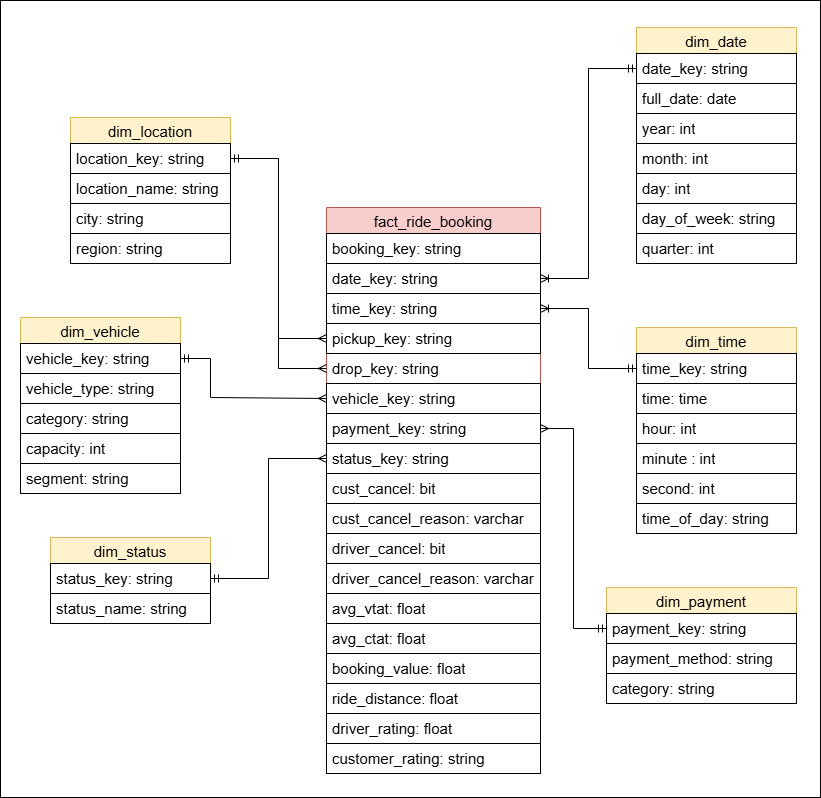

The diagram above was exported from draw.io. Its source (the exported page's mxGraphModel, read from the mxfile embedded in the PNG):
<mxGraphModel dx="778" dy="514" grid="1" gridSize="10" guides="1" tooltips="1" connect="1" arrows="1" fold="1" page="1" pageScale="1" pageWidth="850" pageHeight="1100" math="0" shadow="0">
  <root>
    <mxCell id="0" />
    <mxCell id="1" parent="0" />
    <mxCell id="vKtfwQRxGE_dEWmyR4wl-63" value="" style="rounded=0;whiteSpace=wrap;html=1;" parent="1" vertex="1">
      <mxGeometry x="10" y="13" width="820" height="797" as="geometry" />
    </mxCell>
    <mxCell id="vKtfwQRxGE_dEWmyR4wl-1" value="dim_date" style="swimlane;fontStyle=0;childLayout=stackLayout;horizontal=1;startSize=26;horizontalStack=0;resizeParent=1;resizeParentMax=0;resizeLast=0;collapsible=1;marginBottom=0;align=center;fontSize=15;fillColor=#fff2cc;strokeColor=#d6b656;" parent="1" vertex="1">
      <mxGeometry x="646" y="40" width="160" height="236" as="geometry" />
    </mxCell>
    <mxCell id="vKtfwQRxGE_dEWmyR4wl-2" value="date_key: string" style="text;strokeColor=default;fillColor=none;spacingLeft=4;spacingRight=4;overflow=hidden;rotatable=0;points=[[0,0.5],[1,0.5]];portConstraint=eastwest;fontSize=15;whiteSpace=wrap;html=1;" parent="vKtfwQRxGE_dEWmyR4wl-1" vertex="1">
      <mxGeometry y="26" width="160" height="30" as="geometry" />
    </mxCell>
    <mxCell id="vKtfwQRxGE_dEWmyR4wl-3" value="full_date: date" style="text;strokeColor=default;fillColor=none;spacingLeft=4;spacingRight=4;overflow=hidden;rotatable=0;points=[[0,0.5],[1,0.5]];portConstraint=eastwest;fontSize=15;whiteSpace=wrap;html=1;" parent="vKtfwQRxGE_dEWmyR4wl-1" vertex="1">
      <mxGeometry y="56" width="160" height="30" as="geometry" />
    </mxCell>
    <mxCell id="vKtfwQRxGE_dEWmyR4wl-4" value="year: int" style="text;strokeColor=default;fillColor=none;spacingLeft=4;spacingRight=4;overflow=hidden;rotatable=0;points=[[0,0.5],[1,0.5]];portConstraint=eastwest;fontSize=15;whiteSpace=wrap;html=1;" parent="vKtfwQRxGE_dEWmyR4wl-1" vertex="1">
      <mxGeometry y="86" width="160" height="30" as="geometry" />
    </mxCell>
    <mxCell id="vKtfwQRxGE_dEWmyR4wl-5" value="month: int" style="text;strokeColor=default;fillColor=none;spacingLeft=4;spacingRight=4;overflow=hidden;rotatable=0;points=[[0,0.5],[1,0.5]];portConstraint=eastwest;fontSize=15;whiteSpace=wrap;html=1;" parent="vKtfwQRxGE_dEWmyR4wl-1" vertex="1">
      <mxGeometry y="116" width="160" height="30" as="geometry" />
    </mxCell>
    <mxCell id="vKtfwQRxGE_dEWmyR4wl-6" value="day: int" style="text;strokeColor=default;fillColor=none;spacingLeft=4;spacingRight=4;overflow=hidden;rotatable=0;points=[[0,0.5],[1,0.5]];portConstraint=eastwest;fontSize=15;whiteSpace=wrap;html=1;" parent="vKtfwQRxGE_dEWmyR4wl-1" vertex="1">
      <mxGeometry y="146" width="160" height="30" as="geometry" />
    </mxCell>
    <mxCell id="vKtfwQRxGE_dEWmyR4wl-7" value="day_of_week: string" style="text;strokeColor=default;fillColor=none;spacingLeft=4;spacingRight=4;overflow=hidden;rotatable=0;points=[[0,0.5],[1,0.5]];portConstraint=eastwest;fontSize=15;whiteSpace=wrap;html=1;" parent="vKtfwQRxGE_dEWmyR4wl-1" vertex="1">
      <mxGeometry y="176" width="160" height="30" as="geometry" />
    </mxCell>
    <mxCell id="vKtfwQRxGE_dEWmyR4wl-8" value="quarter: int" style="text;strokeColor=default;fillColor=none;spacingLeft=4;spacingRight=4;overflow=hidden;rotatable=0;points=[[0,0.5],[1,0.5]];portConstraint=eastwest;fontSize=15;whiteSpace=wrap;html=1;" parent="vKtfwQRxGE_dEWmyR4wl-1" vertex="1">
      <mxGeometry y="206" width="160" height="30" as="geometry" />
    </mxCell>
    <mxCell id="vKtfwQRxGE_dEWmyR4wl-9" value="dim_time" style="swimlane;fontStyle=0;childLayout=stackLayout;horizontal=1;startSize=26;horizontalStack=0;resizeParent=1;resizeParentMax=0;resizeLast=0;collapsible=1;marginBottom=0;align=center;fontSize=15;fillColor=#fff2cc;strokeColor=#d6b656;" parent="1" vertex="1">
      <mxGeometry x="646" y="340" width="160" height="206" as="geometry" />
    </mxCell>
    <mxCell id="vKtfwQRxGE_dEWmyR4wl-10" value="time_key: string" style="text;strokeColor=default;fillColor=none;spacingLeft=4;spacingRight=4;overflow=hidden;rotatable=0;points=[[0,0.5],[1,0.5]];portConstraint=eastwest;fontSize=15;whiteSpace=wrap;html=1;" parent="vKtfwQRxGE_dEWmyR4wl-9" vertex="1">
      <mxGeometry y="26" width="160" height="30" as="geometry" />
    </mxCell>
    <mxCell id="FYFCsF5-8C494ZibsqTM-1" value="time: time" style="text;strokeColor=default;fillColor=none;spacingLeft=4;spacingRight=4;overflow=hidden;rotatable=0;points=[[0,0.5],[1,0.5]];portConstraint=eastwest;fontSize=15;whiteSpace=wrap;html=1;" vertex="1" parent="vKtfwQRxGE_dEWmyR4wl-9">
      <mxGeometry y="56" width="160" height="30" as="geometry" />
    </mxCell>
    <mxCell id="vKtfwQRxGE_dEWmyR4wl-11" value="hour: int" style="text;strokeColor=default;fillColor=none;spacingLeft=4;spacingRight=4;overflow=hidden;rotatable=0;points=[[0,0.5],[1,0.5]];portConstraint=eastwest;fontSize=15;whiteSpace=wrap;html=1;" parent="vKtfwQRxGE_dEWmyR4wl-9" vertex="1">
      <mxGeometry y="86" width="160" height="30" as="geometry" />
    </mxCell>
    <mxCell id="vKtfwQRxGE_dEWmyR4wl-12" value="minute : int" style="text;strokeColor=default;fillColor=none;spacingLeft=4;spacingRight=4;overflow=hidden;rotatable=0;points=[[0,0.5],[1,0.5]];portConstraint=eastwest;fontSize=15;whiteSpace=wrap;html=1;" parent="vKtfwQRxGE_dEWmyR4wl-9" vertex="1">
      <mxGeometry y="116" width="160" height="30" as="geometry" />
    </mxCell>
    <mxCell id="vKtfwQRxGE_dEWmyR4wl-13" value="second: int" style="text;strokeColor=default;fillColor=none;spacingLeft=4;spacingRight=4;overflow=hidden;rotatable=0;points=[[0,0.5],[1,0.5]];portConstraint=eastwest;fontSize=15;whiteSpace=wrap;html=1;" parent="vKtfwQRxGE_dEWmyR4wl-9" vertex="1">
      <mxGeometry y="146" width="160" height="30" as="geometry" />
    </mxCell>
    <mxCell id="vKtfwQRxGE_dEWmyR4wl-14" value="time_of_day: string" style="text;strokeColor=default;fillColor=none;spacingLeft=4;spacingRight=4;overflow=hidden;rotatable=0;points=[[0,0.5],[1,0.5]];portConstraint=eastwest;fontSize=15;whiteSpace=wrap;html=1;" parent="vKtfwQRxGE_dEWmyR4wl-9" vertex="1">
      <mxGeometry y="176" width="160" height="30" as="geometry" />
    </mxCell>
    <mxCell id="vKtfwQRxGE_dEWmyR4wl-17" value="dim_location" style="swimlane;fontStyle=0;childLayout=stackLayout;horizontal=1;startSize=26;horizontalStack=0;resizeParent=1;resizeParentMax=0;resizeLast=0;collapsible=1;marginBottom=0;align=center;fontSize=15;fillColor=#fff2cc;strokeColor=#d6b656;" parent="1" vertex="1">
      <mxGeometry x="80" y="130" width="160" height="146" as="geometry" />
    </mxCell>
    <mxCell id="vKtfwQRxGE_dEWmyR4wl-18" value="location_key: string" style="text;strokeColor=default;fillColor=none;spacingLeft=4;spacingRight=4;overflow=hidden;rotatable=0;points=[[0,0.5],[1,0.5]];portConstraint=eastwest;fontSize=15;whiteSpace=wrap;html=1;" parent="vKtfwQRxGE_dEWmyR4wl-17" vertex="1">
      <mxGeometry y="26" width="160" height="30" as="geometry" />
    </mxCell>
    <mxCell id="vKtfwQRxGE_dEWmyR4wl-19" value="location_name: string" style="text;strokeColor=default;fillColor=none;spacingLeft=4;spacingRight=4;overflow=hidden;rotatable=0;points=[[0,0.5],[1,0.5]];portConstraint=eastwest;fontSize=15;whiteSpace=wrap;html=1;" parent="vKtfwQRxGE_dEWmyR4wl-17" vertex="1">
      <mxGeometry y="56" width="160" height="30" as="geometry" />
    </mxCell>
    <mxCell id="vKtfwQRxGE_dEWmyR4wl-20" value="city: string" style="text;strokeColor=default;fillColor=none;spacingLeft=4;spacingRight=4;overflow=hidden;rotatable=0;points=[[0,0.5],[1,0.5]];portConstraint=eastwest;fontSize=15;whiteSpace=wrap;html=1;" parent="vKtfwQRxGE_dEWmyR4wl-17" vertex="1">
      <mxGeometry y="86" width="160" height="30" as="geometry" />
    </mxCell>
    <mxCell id="vKtfwQRxGE_dEWmyR4wl-21" value="region: string" style="text;strokeColor=default;fillColor=none;spacingLeft=4;spacingRight=4;overflow=hidden;rotatable=0;points=[[0,0.5],[1,0.5]];portConstraint=eastwest;fontSize=15;whiteSpace=wrap;html=1;" parent="vKtfwQRxGE_dEWmyR4wl-17" vertex="1">
      <mxGeometry y="116" width="160" height="30" as="geometry" />
    </mxCell>
    <mxCell id="vKtfwQRxGE_dEWmyR4wl-25" value="dim_vehicle" style="swimlane;fontStyle=0;childLayout=stackLayout;horizontal=1;startSize=26;horizontalStack=0;resizeParent=1;resizeParentMax=0;resizeLast=0;collapsible=1;marginBottom=0;align=center;fontSize=15;fillColor=#fff2cc;strokeColor=#d6b656;" parent="1" vertex="1">
      <mxGeometry x="30" y="330" width="160" height="176" as="geometry" />
    </mxCell>
    <mxCell id="vKtfwQRxGE_dEWmyR4wl-26" value="vehicle_key: string" style="text;strokeColor=default;fillColor=none;spacingLeft=4;spacingRight=4;overflow=hidden;rotatable=0;points=[[0,0.5],[1,0.5]];portConstraint=eastwest;fontSize=15;whiteSpace=wrap;html=1;" parent="vKtfwQRxGE_dEWmyR4wl-25" vertex="1">
      <mxGeometry y="26" width="160" height="30" as="geometry" />
    </mxCell>
    <mxCell id="vKtfwQRxGE_dEWmyR4wl-27" value="vehicle_type: string" style="text;strokeColor=default;fillColor=none;spacingLeft=4;spacingRight=4;overflow=hidden;rotatable=0;points=[[0,0.5],[1,0.5]];portConstraint=eastwest;fontSize=15;whiteSpace=wrap;html=1;" parent="vKtfwQRxGE_dEWmyR4wl-25" vertex="1">
      <mxGeometry y="56" width="160" height="30" as="geometry" />
    </mxCell>
    <mxCell id="vKtfwQRxGE_dEWmyR4wl-28" value="category: string" style="text;strokeColor=default;fillColor=none;spacingLeft=4;spacingRight=4;overflow=hidden;rotatable=0;points=[[0,0.5],[1,0.5]];portConstraint=eastwest;fontSize=15;whiteSpace=wrap;html=1;" parent="vKtfwQRxGE_dEWmyR4wl-25" vertex="1">
      <mxGeometry y="86" width="160" height="30" as="geometry" />
    </mxCell>
    <mxCell id="vKtfwQRxGE_dEWmyR4wl-29" value="capacity: int" style="text;strokeColor=default;fillColor=none;spacingLeft=4;spacingRight=4;overflow=hidden;rotatable=0;points=[[0,0.5],[1,0.5]];portConstraint=eastwest;fontSize=15;whiteSpace=wrap;html=1;" parent="vKtfwQRxGE_dEWmyR4wl-25" vertex="1">
      <mxGeometry y="116" width="160" height="30" as="geometry" />
    </mxCell>
    <mxCell id="vKtfwQRxGE_dEWmyR4wl-30" value="segment: string" style="text;strokeColor=default;fillColor=none;spacingLeft=4;spacingRight=4;overflow=hidden;rotatable=0;points=[[0,0.5],[1,0.5]];portConstraint=eastwest;fontSize=15;whiteSpace=wrap;html=1;" parent="vKtfwQRxGE_dEWmyR4wl-25" vertex="1">
      <mxGeometry y="146" width="160" height="30" as="geometry" />
    </mxCell>
    <mxCell id="vKtfwQRxGE_dEWmyR4wl-31" value="dim_payment" style="swimlane;fontStyle=0;childLayout=stackLayout;horizontal=1;startSize=26;horizontalStack=0;resizeParent=1;resizeParentMax=0;resizeLast=0;collapsible=1;marginBottom=0;align=center;fontSize=15;fillColor=#fff2cc;strokeColor=#d6b656;" parent="1" vertex="1">
      <mxGeometry x="616" y="600" width="190" height="116" as="geometry" />
    </mxCell>
    <mxCell id="vKtfwQRxGE_dEWmyR4wl-32" value="payment_key: string" style="text;strokeColor=default;fillColor=none;spacingLeft=4;spacingRight=4;overflow=hidden;rotatable=0;points=[[0,0.5],[1,0.5]];portConstraint=eastwest;fontSize=15;whiteSpace=wrap;html=1;" parent="vKtfwQRxGE_dEWmyR4wl-31" vertex="1">
      <mxGeometry y="26" width="190" height="30" as="geometry" />
    </mxCell>
    <mxCell id="vKtfwQRxGE_dEWmyR4wl-33" value="payment_method&lt;span style=&quot;background-color: transparent; color: light-dark(rgb(0, 0, 0), rgb(255, 255, 255));&quot;&gt;: string&lt;/span&gt;" style="text;strokeColor=default;fillColor=none;spacingLeft=4;spacingRight=4;overflow=hidden;rotatable=0;points=[[0,0.5],[1,0.5]];portConstraint=eastwest;fontSize=15;whiteSpace=wrap;html=1;" parent="vKtfwQRxGE_dEWmyR4wl-31" vertex="1">
      <mxGeometry y="56" width="190" height="30" as="geometry" />
    </mxCell>
    <mxCell id="vKtfwQRxGE_dEWmyR4wl-34" value="category: string" style="text;strokeColor=default;fillColor=none;spacingLeft=4;spacingRight=4;overflow=hidden;rotatable=0;points=[[0,0.5],[1,0.5]];portConstraint=eastwest;fontSize=15;whiteSpace=wrap;html=1;" parent="vKtfwQRxGE_dEWmyR4wl-31" vertex="1">
      <mxGeometry y="86" width="190" height="30" as="geometry" />
    </mxCell>
    <mxCell id="vKtfwQRxGE_dEWmyR4wl-37" value="dim_status" style="swimlane;fontStyle=0;childLayout=stackLayout;horizontal=1;startSize=26;horizontalStack=0;resizeParent=1;resizeParentMax=0;resizeLast=0;collapsible=1;marginBottom=0;align=center;fontSize=15;fillColor=#fff2cc;strokeColor=#d6b656;" parent="1" vertex="1">
      <mxGeometry x="60" y="550" width="160" height="86" as="geometry" />
    </mxCell>
    <mxCell id="vKtfwQRxGE_dEWmyR4wl-38" value="status_key: string" style="text;strokeColor=default;fillColor=none;spacingLeft=4;spacingRight=4;overflow=hidden;rotatable=0;points=[[0,0.5],[1,0.5]];portConstraint=eastwest;fontSize=15;whiteSpace=wrap;html=1;" parent="vKtfwQRxGE_dEWmyR4wl-37" vertex="1">
      <mxGeometry y="26" width="160" height="30" as="geometry" />
    </mxCell>
    <mxCell id="vKtfwQRxGE_dEWmyR4wl-39" value="&lt;span style=&quot;background-color: transparent; color: light-dark(rgb(0, 0, 0), rgb(255, 255, 255));&quot;&gt;status_name: string&lt;/span&gt;" style="text;strokeColor=default;fillColor=none;spacingLeft=4;spacingRight=4;overflow=hidden;rotatable=0;points=[[0,0.5],[1,0.5]];portConstraint=eastwest;fontSize=15;whiteSpace=wrap;html=1;" parent="vKtfwQRxGE_dEWmyR4wl-37" vertex="1">
      <mxGeometry y="56" width="160" height="30" as="geometry" />
    </mxCell>
    <mxCell id="vKtfwQRxGE_dEWmyR4wl-41" value="fact_ride_booking" style="swimlane;fontStyle=0;childLayout=stackLayout;horizontal=1;startSize=26;horizontalStack=0;resizeParent=1;resizeParentMax=0;resizeLast=0;collapsible=1;marginBottom=0;align=center;fontSize=15;fillColor=#f8cecc;strokeColor=#b85450;" parent="1" vertex="1">
      <mxGeometry x="336" y="220" width="214" height="566" as="geometry" />
    </mxCell>
    <mxCell id="vKtfwQRxGE_dEWmyR4wl-42" value="booking_key: string" style="text;strokeColor=default;fillColor=none;spacingLeft=4;spacingRight=4;overflow=hidden;rotatable=0;points=[[0,0.5],[1,0.5]];portConstraint=eastwest;fontSize=15;whiteSpace=wrap;html=1;" parent="vKtfwQRxGE_dEWmyR4wl-41" vertex="1">
      <mxGeometry y="26" width="214" height="30" as="geometry" />
    </mxCell>
    <mxCell id="vKtfwQRxGE_dEWmyR4wl-43" value="date_key: string" style="text;strokeColor=default;fillColor=none;spacingLeft=4;spacingRight=4;overflow=hidden;rotatable=0;points=[[0,0.5],[1,0.5]];portConstraint=eastwest;fontSize=15;whiteSpace=wrap;html=1;" parent="vKtfwQRxGE_dEWmyR4wl-41" vertex="1">
      <mxGeometry y="56" width="214" height="30" as="geometry" />
    </mxCell>
    <mxCell id="vKtfwQRxGE_dEWmyR4wl-44" value="time_key: string" style="text;strokeColor=default;fillColor=none;spacingLeft=4;spacingRight=4;overflow=hidden;rotatable=0;points=[[0,0.5],[1,0.5]];portConstraint=eastwest;fontSize=15;whiteSpace=wrap;html=1;" parent="vKtfwQRxGE_dEWmyR4wl-41" vertex="1">
      <mxGeometry y="86" width="214" height="30" as="geometry" />
    </mxCell>
    <mxCell id="vKtfwQRxGE_dEWmyR4wl-45" value="pickup_key: string" style="text;strokeColor=default;fillColor=none;spacingLeft=4;spacingRight=4;overflow=hidden;rotatable=0;points=[[0,0.5],[1,0.5]];portConstraint=eastwest;fontSize=15;whiteSpace=wrap;html=1;" parent="vKtfwQRxGE_dEWmyR4wl-41" vertex="1">
      <mxGeometry y="116" width="214" height="30" as="geometry" />
    </mxCell>
    <mxCell id="vKtfwQRxGE_dEWmyR4wl-46" value="drop_key: string" style="text;strokeColor=none;fillColor=none;spacingLeft=4;spacingRight=4;overflow=hidden;rotatable=0;points=[[0,0.5],[1,0.5]];portConstraint=eastwest;fontSize=15;whiteSpace=wrap;html=1;" parent="vKtfwQRxGE_dEWmyR4wl-41" vertex="1">
      <mxGeometry y="146" width="214" height="30" as="geometry" />
    </mxCell>
    <mxCell id="vKtfwQRxGE_dEWmyR4wl-47" value="vehicle_key: string" style="text;strokeColor=default;fillColor=none;spacingLeft=4;spacingRight=4;overflow=hidden;rotatable=0;points=[[0,0.5],[1,0.5]];portConstraint=eastwest;fontSize=15;whiteSpace=wrap;html=1;" parent="vKtfwQRxGE_dEWmyR4wl-41" vertex="1">
      <mxGeometry y="176" width="214" height="30" as="geometry" />
    </mxCell>
    <mxCell id="vKtfwQRxGE_dEWmyR4wl-48" value="payment_key: string" style="text;strokeColor=default;fillColor=none;spacingLeft=4;spacingRight=4;overflow=hidden;rotatable=0;points=[[0,0.5],[1,0.5]];portConstraint=eastwest;fontSize=15;whiteSpace=wrap;html=1;" parent="vKtfwQRxGE_dEWmyR4wl-41" vertex="1">
      <mxGeometry y="206" width="214" height="30" as="geometry" />
    </mxCell>
    <mxCell id="vKtfwQRxGE_dEWmyR4wl-49" value="status_key: string" style="text;strokeColor=default;fillColor=none;spacingLeft=4;spacingRight=4;overflow=hidden;rotatable=0;points=[[0,0.5],[1,0.5]];portConstraint=eastwest;fontSize=15;whiteSpace=wrap;html=1;" parent="vKtfwQRxGE_dEWmyR4wl-41" vertex="1">
      <mxGeometry y="236" width="214" height="30" as="geometry" />
    </mxCell>
    <mxCell id="vKtfwQRxGE_dEWmyR4wl-64" value="cust_cancel: bit" style="text;strokeColor=default;fillColor=none;spacingLeft=4;spacingRight=4;overflow=hidden;rotatable=0;points=[[0,0.5],[1,0.5]];portConstraint=eastwest;fontSize=15;whiteSpace=wrap;html=1;" parent="vKtfwQRxGE_dEWmyR4wl-41" vertex="1">
      <mxGeometry y="266" width="214" height="30" as="geometry" />
    </mxCell>
    <mxCell id="KAZzOxTLgXC70L588kRd-1" value="cust_cancel_reason: varchar" style="text;strokeColor=default;fillColor=none;spacingLeft=4;spacingRight=4;overflow=hidden;rotatable=0;points=[[0,0.5],[1,0.5]];portConstraint=eastwest;fontSize=15;whiteSpace=wrap;html=1;" parent="vKtfwQRxGE_dEWmyR4wl-41" vertex="1">
      <mxGeometry y="296" width="214" height="30" as="geometry" />
    </mxCell>
    <mxCell id="vKtfwQRxGE_dEWmyR4wl-65" value="driver_cancel: bit" style="text;strokeColor=default;fillColor=none;spacingLeft=4;spacingRight=4;overflow=hidden;rotatable=0;points=[[0,0.5],[1,0.5]];portConstraint=eastwest;fontSize=15;whiteSpace=wrap;html=1;" parent="vKtfwQRxGE_dEWmyR4wl-41" vertex="1">
      <mxGeometry y="326" width="214" height="30" as="geometry" />
    </mxCell>
    <mxCell id="KAZzOxTLgXC70L588kRd-2" value="driver_cancel_reason: varchar" style="text;strokeColor=default;fillColor=none;spacingLeft=4;spacingRight=4;overflow=hidden;rotatable=0;points=[[0,0.5],[1,0.5]];portConstraint=eastwest;fontSize=15;whiteSpace=wrap;html=1;" parent="vKtfwQRxGE_dEWmyR4wl-41" vertex="1">
      <mxGeometry y="356" width="214" height="30" as="geometry" />
    </mxCell>
    <mxCell id="vKtfwQRxGE_dEWmyR4wl-50" value="avg_vtat: float" style="text;strokeColor=default;fillColor=none;spacingLeft=4;spacingRight=4;overflow=hidden;rotatable=0;points=[[0,0.5],[1,0.5]];portConstraint=eastwest;fontSize=15;whiteSpace=wrap;html=1;" parent="vKtfwQRxGE_dEWmyR4wl-41" vertex="1">
      <mxGeometry y="386" width="214" height="30" as="geometry" />
    </mxCell>
    <mxCell id="vKtfwQRxGE_dEWmyR4wl-51" value="avg_ctat: float" style="text;strokeColor=default;fillColor=none;spacingLeft=4;spacingRight=4;overflow=hidden;rotatable=0;points=[[0,0.5],[1,0.5]];portConstraint=eastwest;fontSize=15;whiteSpace=wrap;html=1;" parent="vKtfwQRxGE_dEWmyR4wl-41" vertex="1">
      <mxGeometry y="416" width="214" height="30" as="geometry" />
    </mxCell>
    <mxCell id="vKtfwQRxGE_dEWmyR4wl-52" value="booking_value: float" style="text;strokeColor=default;fillColor=none;spacingLeft=4;spacingRight=4;overflow=hidden;rotatable=0;points=[[0,0.5],[1,0.5]];portConstraint=eastwest;fontSize=15;whiteSpace=wrap;html=1;" parent="vKtfwQRxGE_dEWmyR4wl-41" vertex="1">
      <mxGeometry y="446" width="214" height="30" as="geometry" />
    </mxCell>
    <mxCell id="vKtfwQRxGE_dEWmyR4wl-53" value="ride_distance: float" style="text;strokeColor=default;fillColor=none;spacingLeft=4;spacingRight=4;overflow=hidden;rotatable=0;points=[[0,0.5],[1,0.5]];portConstraint=eastwest;fontSize=15;whiteSpace=wrap;html=1;" parent="vKtfwQRxGE_dEWmyR4wl-41" vertex="1">
      <mxGeometry y="476" width="214" height="30" as="geometry" />
    </mxCell>
    <mxCell id="vKtfwQRxGE_dEWmyR4wl-54" value="driver_rating: float" style="text;strokeColor=default;fillColor=none;spacingLeft=4;spacingRight=4;overflow=hidden;rotatable=0;points=[[0,0.5],[1,0.5]];portConstraint=eastwest;fontSize=15;whiteSpace=wrap;html=1;" parent="vKtfwQRxGE_dEWmyR4wl-41" vertex="1">
      <mxGeometry y="506" width="214" height="30" as="geometry" />
    </mxCell>
    <mxCell id="vKtfwQRxGE_dEWmyR4wl-55" value="customer_rating: string" style="text;strokeColor=default;fillColor=none;spacingLeft=4;spacingRight=4;overflow=hidden;rotatable=0;points=[[0,0.5],[1,0.5]];portConstraint=eastwest;fontSize=15;whiteSpace=wrap;html=1;" parent="vKtfwQRxGE_dEWmyR4wl-41" vertex="1">
      <mxGeometry y="536" width="214" height="30" as="geometry" />
    </mxCell>
    <mxCell id="vKtfwQRxGE_dEWmyR4wl-56" style="edgeStyle=orthogonalEdgeStyle;rounded=0;orthogonalLoop=1;jettySize=auto;html=1;exitX=1;exitY=0.5;exitDx=0;exitDy=0;entryX=0;entryY=0.5;entryDx=0;entryDy=0;endArrow=ERmany;endFill=0;startArrow=ERmandOne;startFill=0;" parent="1" source="vKtfwQRxGE_dEWmyR4wl-26" target="vKtfwQRxGE_dEWmyR4wl-47" edge="1">
      <mxGeometry relative="1" as="geometry">
        <Array as="points">
          <mxPoint x="220" y="371" />
          <mxPoint x="220" y="410" />
          <mxPoint x="336" y="410" />
        </Array>
      </mxGeometry>
    </mxCell>
    <mxCell id="vKtfwQRxGE_dEWmyR4wl-57" style="edgeStyle=orthogonalEdgeStyle;rounded=0;orthogonalLoop=1;jettySize=auto;html=1;exitX=1;exitY=0.5;exitDx=0;exitDy=0;entryX=0;entryY=0.5;entryDx=0;entryDy=0;endArrow=ERmany;endFill=0;" parent="1" source="vKtfwQRxGE_dEWmyR4wl-18" target="vKtfwQRxGE_dEWmyR4wl-46" edge="1">
      <mxGeometry relative="1" as="geometry" />
    </mxCell>
    <mxCell id="vKtfwQRxGE_dEWmyR4wl-58" style="edgeStyle=orthogonalEdgeStyle;rounded=0;orthogonalLoop=1;jettySize=auto;html=1;exitX=1;exitY=0.5;exitDx=0;exitDy=0;entryX=0;entryY=0.5;entryDx=0;entryDy=0;endArrow=ERmany;endFill=0;startArrow=ERmandOne;startFill=0;" parent="1" source="vKtfwQRxGE_dEWmyR4wl-18" target="vKtfwQRxGE_dEWmyR4wl-45" edge="1">
      <mxGeometry relative="1" as="geometry" />
    </mxCell>
    <mxCell id="vKtfwQRxGE_dEWmyR4wl-59" style="edgeStyle=orthogonalEdgeStyle;rounded=0;orthogonalLoop=1;jettySize=auto;html=1;exitX=0;exitY=0.5;exitDx=0;exitDy=0;entryX=1;entryY=0.5;entryDx=0;entryDy=0;endArrow=ERoneToMany;endFill=0;startArrow=ERmandOne;startFill=0;" parent="1" source="vKtfwQRxGE_dEWmyR4wl-2" target="vKtfwQRxGE_dEWmyR4wl-43" edge="1">
      <mxGeometry relative="1" as="geometry" />
    </mxCell>
    <mxCell id="vKtfwQRxGE_dEWmyR4wl-60" style="edgeStyle=orthogonalEdgeStyle;rounded=0;orthogonalLoop=1;jettySize=auto;html=1;exitX=0;exitY=0.5;exitDx=0;exitDy=0;entryX=1;entryY=0.5;entryDx=0;entryDy=0;endArrow=ERoneToMany;endFill=0;startArrow=ERmandOne;startFill=0;" parent="1" source="vKtfwQRxGE_dEWmyR4wl-10" target="vKtfwQRxGE_dEWmyR4wl-44" edge="1">
      <mxGeometry relative="1" as="geometry" />
    </mxCell>
    <mxCell id="vKtfwQRxGE_dEWmyR4wl-61" style="edgeStyle=orthogonalEdgeStyle;rounded=0;orthogonalLoop=1;jettySize=auto;html=1;exitX=0;exitY=0.5;exitDx=0;exitDy=0;entryX=1;entryY=0.5;entryDx=0;entryDy=0;endArrow=ERmany;endFill=0;startArrow=ERmandOne;startFill=0;" parent="1" source="vKtfwQRxGE_dEWmyR4wl-32" target="vKtfwQRxGE_dEWmyR4wl-48" edge="1">
      <mxGeometry relative="1" as="geometry" />
    </mxCell>
    <mxCell id="vKtfwQRxGE_dEWmyR4wl-62" style="edgeStyle=orthogonalEdgeStyle;rounded=0;orthogonalLoop=1;jettySize=auto;html=1;exitX=1;exitY=0.5;exitDx=0;exitDy=0;entryX=0;entryY=0.5;entryDx=0;entryDy=0;endArrow=ERmany;endFill=0;startArrow=ERmandOne;startFill=0;" parent="1" source="vKtfwQRxGE_dEWmyR4wl-38" target="vKtfwQRxGE_dEWmyR4wl-49" edge="1">
      <mxGeometry relative="1" as="geometry" />
    </mxCell>
  </root>
</mxGraphModel>